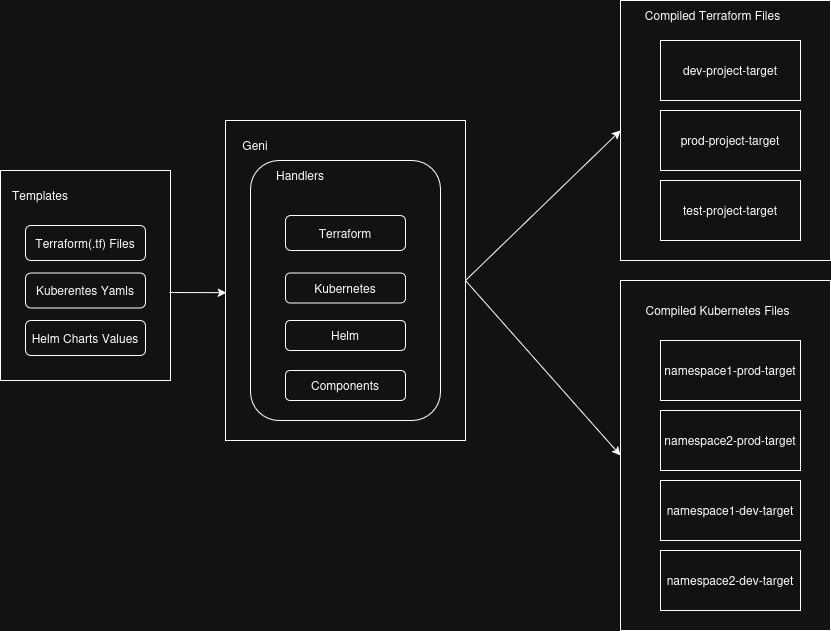

The diagram above was exported from draw.io. Its source (the exported page's mxGraphModel, read from the mxfile embedded in the PNG):
<mxGraphModel dx="1426" dy="795" grid="1" gridSize="10" guides="1" tooltips="1" connect="1" arrows="1" fold="1" page="1" pageScale="1" pageWidth="850" pageHeight="1100" math="0" shadow="0">
  <root>
    <mxCell id="0" />
    <mxCell id="1" parent="0" />
    <mxCell id="ahpUEVMEGhUGVRC1AONy-29" value="" style="rounded=0;whiteSpace=wrap;html=1;" vertex="1" parent="1">
      <mxGeometry x="680" y="70" width="210" height="260" as="geometry" />
    </mxCell>
    <mxCell id="ahpUEVMEGhUGVRC1AONy-28" value="" style="rounded=0;whiteSpace=wrap;html=1;" vertex="1" parent="1">
      <mxGeometry x="680" y="350" width="210" height="350" as="geometry" />
    </mxCell>
    <mxCell id="ahpUEVMEGhUGVRC1AONy-1" value="" style="rounded=0;whiteSpace=wrap;html=1;" vertex="1" parent="1">
      <mxGeometry x="60" y="240" width="170" height="210" as="geometry" />
    </mxCell>
    <mxCell id="ahpUEVMEGhUGVRC1AONy-4" value="" style="rounded=0;whiteSpace=wrap;html=1;" vertex="1" parent="1">
      <mxGeometry x="285" y="190" width="240" height="320" as="geometry" />
    </mxCell>
    <mxCell id="ahpUEVMEGhUGVRC1AONy-5" value="prod-project-target" style="rounded=0;whiteSpace=wrap;html=1;" vertex="1" parent="1">
      <mxGeometry x="720" y="180" width="140" height="60" as="geometry" />
    </mxCell>
    <mxCell id="ahpUEVMEGhUGVRC1AONy-6" value="dev-project-target" style="rounded=0;whiteSpace=wrap;html=1;" vertex="1" parent="1">
      <mxGeometry x="720" y="110" width="140" height="60" as="geometry" />
    </mxCell>
    <mxCell id="ahpUEVMEGhUGVRC1AONy-7" value="test-project-target" style="rounded=0;whiteSpace=wrap;html=1;" vertex="1" parent="1">
      <mxGeometry x="720" y="250" width="140" height="60" as="geometry" />
    </mxCell>
    <mxCell id="ahpUEVMEGhUGVRC1AONy-8" value="Geni" style="text;html=1;align=center;verticalAlign=middle;whiteSpace=wrap;rounded=0;" vertex="1" parent="1">
      <mxGeometry x="285" y="200" width="60" height="30" as="geometry" />
    </mxCell>
    <mxCell id="ahpUEVMEGhUGVRC1AONy-12" value="Templates" style="text;html=1;align=center;verticalAlign=middle;whiteSpace=wrap;rounded=0;" vertex="1" parent="1">
      <mxGeometry x="70" y="250" width="60" height="30" as="geometry" />
    </mxCell>
    <mxCell id="ahpUEVMEGhUGVRC1AONy-13" value="Terraform(.tf) Files" style="rounded=1;whiteSpace=wrap;html=1;" vertex="1" parent="1">
      <mxGeometry x="85" y="295" width="120" height="35" as="geometry" />
    </mxCell>
    <mxCell id="ahpUEVMEGhUGVRC1AONy-15" value="Kuberentes Yamls" style="rounded=1;whiteSpace=wrap;html=1;" vertex="1" parent="1">
      <mxGeometry x="85" y="342.5" width="120" height="35" as="geometry" />
    </mxCell>
    <mxCell id="ahpUEVMEGhUGVRC1AONy-16" value="Helm Charts Values" style="rounded=1;whiteSpace=wrap;html=1;" vertex="1" parent="1">
      <mxGeometry x="85" y="390" width="120" height="35" as="geometry" />
    </mxCell>
    <mxCell id="ahpUEVMEGhUGVRC1AONy-17" value="" style="rounded=1;whiteSpace=wrap;html=1;" vertex="1" parent="1">
      <mxGeometry x="310" y="230" width="190" height="260" as="geometry" />
    </mxCell>
    <mxCell id="ahpUEVMEGhUGVRC1AONy-9" value="Terraform" style="rounded=1;whiteSpace=wrap;html=1;" vertex="1" parent="1">
      <mxGeometry x="345" y="285" width="120" height="35" as="geometry" />
    </mxCell>
    <mxCell id="ahpUEVMEGhUGVRC1AONy-10" value="Kubernetes" style="rounded=1;whiteSpace=wrap;html=1;" vertex="1" parent="1">
      <mxGeometry x="345" y="342.5" width="120" height="30" as="geometry" />
    </mxCell>
    <mxCell id="ahpUEVMEGhUGVRC1AONy-11" value="Helm" style="rounded=1;whiteSpace=wrap;html=1;" vertex="1" parent="1">
      <mxGeometry x="345" y="390" width="120" height="30" as="geometry" />
    </mxCell>
    <mxCell id="ahpUEVMEGhUGVRC1AONy-14" value="Components" style="rounded=1;whiteSpace=wrap;html=1;" vertex="1" parent="1">
      <mxGeometry x="345" y="440" width="120" height="30" as="geometry" />
    </mxCell>
    <mxCell id="ahpUEVMEGhUGVRC1AONy-18" value="Handlers" style="text;html=1;align=center;verticalAlign=middle;whiteSpace=wrap;rounded=0;" vertex="1" parent="1">
      <mxGeometry x="330" y="230" width="60" height="30" as="geometry" />
    </mxCell>
    <mxCell id="ahpUEVMEGhUGVRC1AONy-19" value="Compiled Terraform Files" style="text;html=1;align=center;verticalAlign=middle;whiteSpace=wrap;rounded=0;" vertex="1" parent="1">
      <mxGeometry x="695" y="70" width="155" height="30" as="geometry" />
    </mxCell>
    <mxCell id="ahpUEVMEGhUGVRC1AONy-20" value="Compiled Kubernetes Files" style="text;html=1;align=center;verticalAlign=middle;whiteSpace=wrap;rounded=0;" vertex="1" parent="1">
      <mxGeometry x="695" y="365" width="165" height="30" as="geometry" />
    </mxCell>
    <mxCell id="ahpUEVMEGhUGVRC1AONy-21" value="namespace1-prod-target" style="rounded=0;whiteSpace=wrap;html=1;" vertex="1" parent="1">
      <mxGeometry x="720" y="410" width="140" height="60" as="geometry" />
    </mxCell>
    <mxCell id="ahpUEVMEGhUGVRC1AONy-22" value="namespace2-prod-target" style="rounded=0;whiteSpace=wrap;html=1;" vertex="1" parent="1">
      <mxGeometry x="720" y="480" width="140" height="60" as="geometry" />
    </mxCell>
    <mxCell id="ahpUEVMEGhUGVRC1AONy-23" value="namespace1-dev-target" style="rounded=0;whiteSpace=wrap;html=1;" vertex="1" parent="1">
      <mxGeometry x="720" y="550" width="140" height="60" as="geometry" />
    </mxCell>
    <mxCell id="ahpUEVMEGhUGVRC1AONy-24" value="namespace2-dev-target" style="rounded=0;whiteSpace=wrap;html=1;" vertex="1" parent="1">
      <mxGeometry x="720" y="620" width="140" height="60" as="geometry" />
    </mxCell>
    <mxCell id="ahpUEVMEGhUGVRC1AONy-25" value="" style="endArrow=classic;html=1;rounded=0;exitX=0.994;exitY=0.581;exitDx=0;exitDy=0;exitPerimeter=0;entryX=0.004;entryY=0.538;entryDx=0;entryDy=0;entryPerimeter=0;" edge="1" parent="1" source="ahpUEVMEGhUGVRC1AONy-1" target="ahpUEVMEGhUGVRC1AONy-4">
      <mxGeometry width="50" height="50" relative="1" as="geometry">
        <mxPoint x="390" y="440" as="sourcePoint" />
        <mxPoint x="440" y="390" as="targetPoint" />
      </mxGeometry>
    </mxCell>
    <mxCell id="ahpUEVMEGhUGVRC1AONy-26" value="" style="endArrow=classic;html=1;rounded=0;exitX=1;exitY=0.5;exitDx=0;exitDy=0;entryX=0;entryY=0.5;entryDx=0;entryDy=0;" edge="1" parent="1" source="ahpUEVMEGhUGVRC1AONy-4" target="ahpUEVMEGhUGVRC1AONy-29">
      <mxGeometry width="50" height="50" relative="1" as="geometry">
        <mxPoint x="229" y="372" as="sourcePoint" />
        <mxPoint x="296" y="372" as="targetPoint" />
      </mxGeometry>
    </mxCell>
    <mxCell id="ahpUEVMEGhUGVRC1AONy-27" value="" style="endArrow=classic;html=1;rounded=0;exitX=1;exitY=0.5;exitDx=0;exitDy=0;entryX=0;entryY=0.5;entryDx=0;entryDy=0;" edge="1" parent="1" source="ahpUEVMEGhUGVRC1AONy-4" target="ahpUEVMEGhUGVRC1AONy-28">
      <mxGeometry width="50" height="50" relative="1" as="geometry">
        <mxPoint x="239" y="382" as="sourcePoint" />
        <mxPoint x="306" y="382" as="targetPoint" />
      </mxGeometry>
    </mxCell>
  </root>
</mxGraphModel>